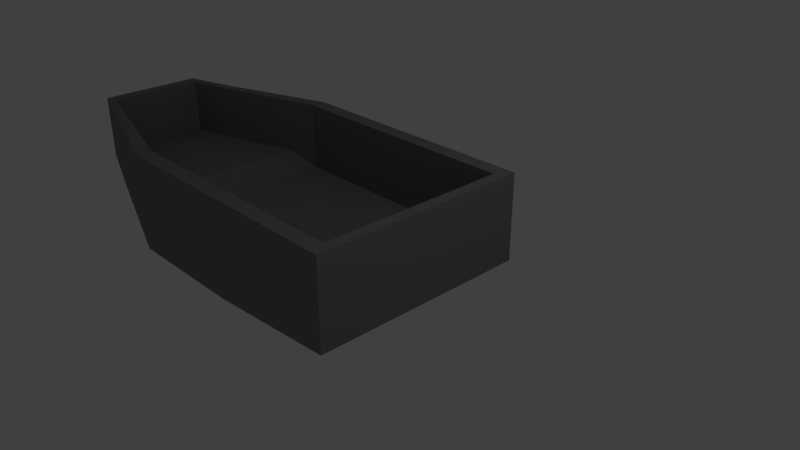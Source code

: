 # Source: box1.blend  (saved by Blender 2.79.0; exported with 4.5.12 LTS)
import bpy
from mathutils import Matrix  # noqa: F401  (used for matrix-valued properties, if any)

bpy.ops.wm.read_factory_settings(use_empty=True)
scene = bpy.context.scene
scene.name = 'Scene'

# ---- collections
col_collection_1 = bpy.data.collections.new('Collection 1'); scene.collection.children.link(col_collection_1)

# ---- materials (node trees are filled in below, after node groups)
mat_boot = bpy.data.materials.new('boot')
mat_boot.alpha_threshold = 0.0
mat_boot.use_transparent_shadow = False
mat_boot.diffuse_color = (0.214, 0.214, 0.214, 1.0)
mat_boot.roughness = 0.5
mat_boot.specular_intensity = 0.0

# ---- material node trees

# ---- world
world_world = bpy.data.worlds.new('World'); scene.world = world_world
world_world.color = (0.05088, 0.05088, 0.05088)
world_world.use_sun_shadow = False
world_world.sun_shadow_jitter_overblur = 0.0
world_world.cycles.sampling_method = 'MANUAL'

# ---- cameras
cam_camera = bpy.data.cameras.new('Camera')
cam_camera.clip_end = 100.0
cam_camera.lens = 35.0
cam_camera.sensor_width = 32.0
cam_camera.sensor_height = 18.0
cam_camera.ortho_scale = 7.314
cam_camera.dof.focus_distance = 0.0
cam_camera.dof.aperture_fstop = 128.0

# ---- lights
light_lamp = bpy.data.lights.new('Lamp', 'POINT')
light_lamp.transmission_factor = 0.0
light_lamp.cutoff_distance = 30.0
light_lamp.energy = 100.0
light_lamp.shadow_buffer_clip_start = 1.001
light_lamp.shadow_soft_size = 0.1
light_lamp.shadow_maximum_resolution = 0.006
light_lamp.use_absolute_resolution = True

# ---- meshes
me_cube_010 = bpy.data.meshes.new('Cube.010')
me_cube_010.from_pydata([(-1.0, -1.61, -0.418), (-1.0, -1.61, 1.0), (-1.0, 1.61, -0.418), (-1.0, 1.61, 1.0), (1.0, -1.61, -0.2766), (1.0, -1.61, 1.0), (1.0, 1.61, -0.2766), (1.0, 1.61, 1.0), (-2.862, 1.61, -0.418), (-2.862, -1.61, -0.418), (-2.862, -1.61, 1.0), (-2.862, 1.61, 1.0), (-4.634, 1.0, -0.2274), (-4.634, -1.0, -0.2274), (-4.634, -1.0, 1.0), (-4.634, 1.0, 1.0), (-5.354, 0.7736, 0.04282), (-5.354, -0.7736, 0.04282), (-5.354, -0.7736, 1.008), (-5.354, 0.7736, 1.008), (0.0, 1.61, 1.0), (1.0, 0.0, 1.0), (0.0, -1.61, 1.0), (-1.931, 1.61, 1.0), (-1.931, -1.61, 1.0), (-3.748, 1.305, 1.0), (-3.748, -1.305, 1.0), (-5.354, 0.0, 1.008), (-4.994, 0.8868, 1.004), (-4.994, -0.8868, 1.004), (-1.0, 1.387, 1.0), (0.5, 1.61, 1.0), (1.0, -0.8049, 1.0), (-0.5, -1.61, 1.0), (-2.862, 1.387, 1.0), (-2.397, 1.61, 1.0), (-1.466, -1.61, 1.0), (-4.634, 0.8616, 1.0), (-3.305, 1.457, 1.0), (-4.191, -1.152, 1.0), (-5.354, 0.3868, 1.008), (-5.174, 0.8302, 1.006), (-4.814, -0.9434, 1.002), (-1.0, -1.387, 1.0), (-0.5, 1.61, 1.0), (1.0, 0.8049, 1.0), (0.5, -1.61, 1.0), (-2.862, -1.387, 1.0), (-1.466, 1.61, 1.0), (-2.397, -1.61, 1.0), (-4.634, -0.8616, 1.0), (-4.191, 1.152, 1.0), (-3.305, -1.457, 1.0), (-5.354, -0.3868, 1.008), (-4.814, 0.9434, 1.002), (-5.174, -0.8302, 1.006), (-3.748, -1.124, 1.0), (-3.748, 1.124, 1.0), (-5.174, 0.0, 1.006), (-4.994, -0.764, 1.004), (-4.994, 0.764, 1.004), (0.0, -1.387, 1.0), (0.0, 1.387, 1.0), (0.8393, 0.0, 1.0), (-1.931, -1.387, 1.0), (-1.931, 1.387, 1.0), (-1.466, 1.387, 1.0), (-1.466, -1.387, 1.0), (-2.397, -1.387, 1.0), (-0.5, 1.387, 1.0), (0.8393, 1.387, 1.0), (0.8393, -1.387, 1.0), (-4.814, 0.8128, 1.002), (-4.814, -0.8128, 1.002), (-5.174, -0.7152, 1.006), (-3.305, 1.256, 1.0), (-3.305, -1.256, 1.0), (-4.191, -0.9929, 1.0), (-4.191, 0.9929, 1.0), (-5.174, 0.7152, 1.006), (-0.5, -1.387, 1.0), (-2.397, 1.387, 1.0), (-1.0, -1.387, -0.02604), (-1.0, 0.0, -0.02604), (-2.862, -1.387, -0.02604), (-2.862, 0.0, -0.02604), (-4.634, -0.8616, 0.1617), (-4.634, 0.0, 0.1617), (-4.191, 0.0, 0.1617), (-3.305, 0.0, 0.1617), (-3.748, 0.0, 0.1617), (-3.748, 1.124, 0.1617), (-4.814, 0.0, 0.1636), (-4.994, 0.0, 0.1656), (-4.994, 0.764, 0.1656), (0.0, 1.387, -0.02604), (0.0, 0.0, -0.02604), (-0.5, 0.0, -0.02604), (-2.397, 0.0, -0.02604), (-1.466, 0.0, -0.02604), (-1.931, 0.0, -0.02604), (-1.931, 1.387, -0.02604), (-1.0, 1.387, -0.02604), (-2.862, 1.387, -0.02604), (-4.634, 0.8616, 0.1617), (-3.748, -1.124, 0.1617), (-5.174, 0.0, 0.1676), (-4.994, -0.764, 0.1656), (0.0, -1.387, -0.02604), (0.8393, 0.0, -0.02604), (-1.931, -1.387, -0.02604), (-1.466, 1.387, -0.02604), (-1.466, -1.387, -0.02604), (-2.397, -1.387, -0.02604), (-0.5, 1.387, -0.02604), (0.8393, 1.387, -0.02604), (0.8393, -1.387, -0.02604), (-4.814, 0.8128, 0.1636), (-4.814, -0.8128, 0.1636), (-5.174, -0.7152, 0.1676), (-3.305, 1.256, 0.1617), (-3.305, -1.256, 0.1617), (-4.191, -0.9929, 0.1617), (-4.191, 0.9929, 0.1617), (-5.174, 0.7152, 0.1676), (-0.5, -1.387, -0.02604), (-2.397, 1.387, -0.02604)], [], [(81, 35, 11, 34), (2, 3, 44, 20, 31, 7, 6), (6, 7, 45, 21, 32, 5, 4), (4, 5, 46, 22, 33, 1, 0), (2, 6, 4, 0), (80, 43, 1, 33), (11, 8, 12, 15, 51, 25, 38), (2, 0, 9, 8), (3, 2, 8, 11, 35, 23, 48), (0, 1, 36, 24, 49, 10, 9), (79, 41, 19, 40), (9, 10, 52, 26, 39, 14, 13), (78, 51, 15, 37), (8, 9, 13, 12), (17, 18, 53, 27, 40, 19, 16), (12, 13, 17, 16), (15, 12, 16, 19, 41, 28, 54), (13, 14, 42, 29, 55, 18, 17), (30, 66, 111, 102), (76, 47, 84, 121), (75, 38, 25, 57), (74, 58, 27, 53), (62, 69, 114, 95), (72, 54, 28, 60), (71, 61, 22, 46), (79, 58, 106, 124), (66, 65, 101, 111), (56, 76, 121, 105), (60, 79, 124, 94), (66, 48, 23, 65), (37, 72, 117, 104), (72, 60, 94, 117), (30, 3, 48, 66), (36, 67, 64, 24), (1, 43, 67, 36), (34, 75, 120, 103), (49, 68, 47, 10), (24, 64, 68, 49), (61, 71, 116, 108), (75, 57, 91, 120), (20, 44, 69, 62), (44, 3, 30, 69), (45, 70, 63, 21), (7, 31, 70, 45), (31, 20, 62, 70), (32, 71, 46, 5), (21, 63, 71, 32), (68, 64, 110, 113), (57, 78, 123, 91), (58, 74, 119, 106), (37, 15, 54, 72), (42, 73, 59, 29), (14, 50, 73, 42), (47, 68, 113, 84), (55, 74, 53, 18), (29, 59, 74, 55), (78, 37, 104, 123), (71, 63, 109, 116), (65, 81, 126, 101), (34, 11, 38, 75), (52, 76, 56, 26), (10, 47, 76, 52), (81, 34, 103, 126), (39, 77, 50, 14), (26, 56, 77, 39), (74, 59, 107, 119), (70, 62, 95, 115), (43, 80, 125, 82), (57, 25, 51, 78), (58, 79, 40, 27), (67, 43, 82, 112), (60, 28, 41, 79), (61, 80, 33, 22), (77, 56, 105, 122), (80, 61, 108, 125), (64, 67, 112, 110), (50, 77, 122, 86), (65, 23, 35, 81), (122, 88, 87, 86), (121, 89, 90, 105), (118, 92, 93, 107), (115, 95, 96, 109), (114, 102, 83, 97), (113, 98, 85, 84), (112, 99, 100, 110), (99, 111, 101, 100), (83, 102, 111, 99), (82, 83, 99, 112), (110, 100, 98, 113), (95, 114, 97, 96), (109, 96, 108, 116), (92, 117, 94, 93), (87, 104, 117, 92), (86, 87, 92, 118), (107, 93, 106, 119), (89, 120, 91, 90), (85, 103, 120, 89), (84, 85, 89, 121), (105, 90, 88, 122), (88, 123, 104, 87), (90, 91, 123, 88), (93, 94, 124, 106), (96, 97, 125, 108), (97, 83, 82, 125), (98, 126, 103, 85), (100, 101, 126, 98), (59, 73, 118, 107), (69, 30, 102, 114), (73, 50, 86, 118), (63, 70, 115, 109)])
me_cube_010.materials.append(mat_boot)
me_cube_010.use_remesh_preserve_volume = False
me_cube_010.use_remesh_preserve_attributes = False
me_cube_010.use_mirror_vertex_groups = False
me_cube_010.update()

# ---- objects
ob_cube = bpy.data.objects.new('Cube', me_cube_010)
ob_lamp = bpy.data.objects.new('Lamp', light_lamp)
ob_camera = bpy.data.objects.new('Camera', cam_camera)

# ---- transforms, parenting, visibility, modifiers, constraints
ob_cube.location = (-0.005582, 0.006803, -0.03174)
ob_cube.lineart.crease_threshold = 0.0
ob_lamp.location = (4.076, 1.005, 5.904)
ob_lamp.rotation_euler = (0.6503, 0.05522, 1.866)
ob_lamp.lock_rotations_4d = False
ob_lamp.empty_display_type = 'ARROWS'
ob_lamp.color = (0.0, 0.0, 0.0, 0.0)
ob_lamp.lineart.crease_threshold = 0.0
ob_camera.location = (7.481, -6.508, 5.344)
ob_camera.rotation_euler = (1.109, 0.0, 0.8149)
ob_camera.lock_rotations_4d = False
ob_camera.empty_display_type = 'ARROWS'
ob_camera.color = (0.0, 0.0, 0.0, 0.0)
ob_camera.display_type = 'WIRE'
ob_camera.lineart.crease_threshold = 0.0

# ---- collection membership
col_collection_1.objects.link(ob_cube)
col_collection_1.objects.link(ob_lamp)
col_collection_1.objects.link(ob_camera)

# ---- scene / render settings (as saved in the file)
scene.camera = ob_camera
scene.frame_start = 1; scene.frame_end = 250; scene.frame_set(1)
scene.render.engine = 'BLENDER_EEVEE_NEXT'
scene.render.resolution_percentage = 50
scene.render.dither_intensity = 0.0
scene.cycles.use_denoising = False
scene.cycles.samples = 128
scene.cycles.sampling_pattern = 'TABULATED_SOBOL'
scene.cycles.use_adaptive_sampling = False
scene.cycles.use_light_tree = False
scene.cycles.blur_glossy = 0.0
scene.cycles.sample_clamp_indirect = 0.0
scene.view_settings.view_transform = 'Standard'
bpy.context.view_layer.update()
